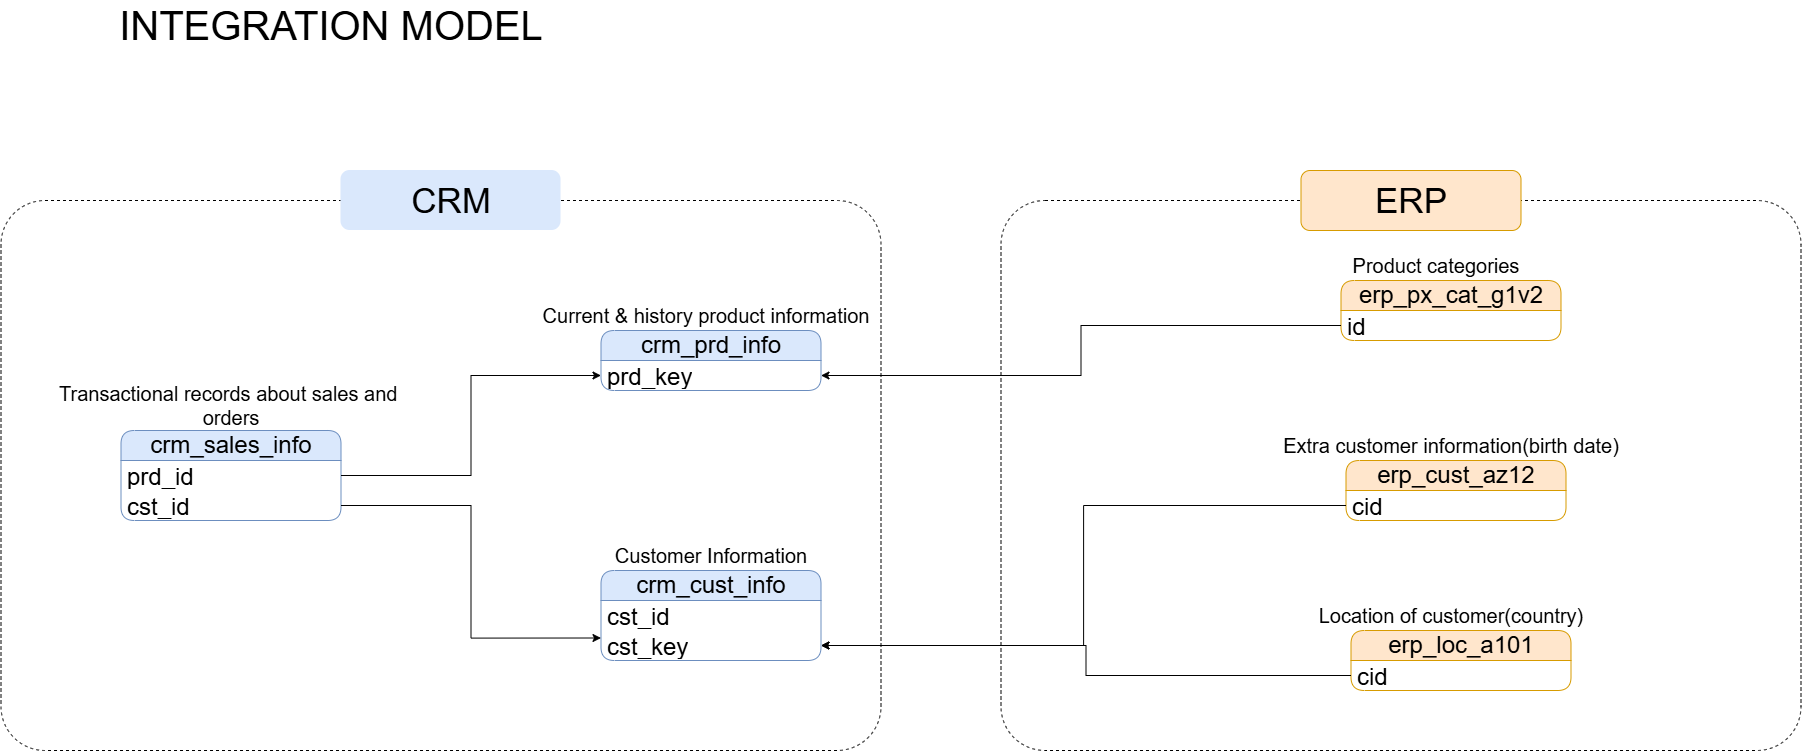

The diagram above was exported from draw.io. Its source (the exported page's mxGraphModel, read from the mxfile embedded in the PNG):
<mxGraphModel dx="2638" dy="2174" grid="1" gridSize="10" guides="1" tooltips="1" connect="1" arrows="1" fold="1" page="1" pageScale="1" pageWidth="850" pageHeight="1100" math="0" shadow="0">
  <root>
    <mxCell id="0" />
    <mxCell id="1" parent="0" />
    <mxCell id="_nVlkv1Er3jVIwtVrG-H-1" parent="1" style="swimlane;fontStyle=0;childLayout=stackLayout;horizontal=1;startSize=30;horizontalStack=0;resizeParent=1;resizeParentMax=0;resizeLast=0;collapsible=1;marginBottom=0;whiteSpace=wrap;html=1;rounded=1;fillColor=#dae8fc;strokeColor=#6c8ebf;fontSize=24;" value="crm_cust_info" vertex="1">
      <mxGeometry height="90" width="220" x="440" y="360" as="geometry" />
    </mxCell>
    <mxCell id="_nVlkv1Er3jVIwtVrG-H-2" parent="_nVlkv1Er3jVIwtVrG-H-1" style="text;strokeColor=none;fillColor=none;align=left;verticalAlign=middle;spacingLeft=4;spacingRight=4;overflow=hidden;points=[[0,0.5],[1,0.5]];portConstraint=eastwest;rotatable=0;whiteSpace=wrap;html=1;fontSize=24;" value="cst_id" vertex="1">
      <mxGeometry height="30" width="220" y="30" as="geometry" />
    </mxCell>
    <mxCell id="_nVlkv1Er3jVIwtVrG-H-33" parent="_nVlkv1Er3jVIwtVrG-H-1" style="text;strokeColor=none;fillColor=none;align=left;verticalAlign=middle;spacingLeft=4;spacingRight=4;overflow=hidden;points=[[0,0.5],[1,0.5]];portConstraint=eastwest;rotatable=0;whiteSpace=wrap;html=1;fontSize=24;" value="cst_key" vertex="1">
      <mxGeometry height="30" width="220" y="60" as="geometry" />
    </mxCell>
    <mxCell id="_nVlkv1Er3jVIwtVrG-H-5" parent="1" style="text;html=1;whiteSpace=wrap;strokeColor=none;fillColor=none;align=center;verticalAlign=middle;rounded=0;" value="&lt;font style=&quot;font-size: 40px;&quot;&gt;INTEGRATION MODEL&lt;/font&gt;" vertex="1">
      <mxGeometry height="50" width="540" x="-100" y="-210" as="geometry" />
    </mxCell>
    <mxCell id="_nVlkv1Er3jVIwtVrG-H-6" parent="1" style="text;html=1;whiteSpace=wrap;strokeColor=none;fillColor=none;align=center;verticalAlign=middle;rounded=0;" value="&lt;font style=&quot;font-size: 20px;&quot;&gt;Customer Information&lt;/font&gt;" vertex="1">
      <mxGeometry height="30" width="200" x="450" y="330" as="geometry" />
    </mxCell>
    <mxCell id="_nVlkv1Er3jVIwtVrG-H-7" parent="1" style="swimlane;fontStyle=0;childLayout=stackLayout;horizontal=1;startSize=30;horizontalStack=0;resizeParent=1;resizeParentMax=0;resizeLast=0;collapsible=1;marginBottom=0;whiteSpace=wrap;html=1;rounded=1;fillColor=#dae8fc;strokeColor=#6c8ebf;fontSize=24;" value="crm_prd_info" vertex="1">
      <mxGeometry height="60" width="220" x="440" y="120" as="geometry" />
    </mxCell>
    <mxCell id="_nVlkv1Er3jVIwtVrG-H-8" parent="_nVlkv1Er3jVIwtVrG-H-7" style="text;strokeColor=none;fillColor=none;align=left;verticalAlign=middle;spacingLeft=4;spacingRight=4;overflow=hidden;points=[[0,0.5],[1,0.5]];portConstraint=eastwest;rotatable=0;whiteSpace=wrap;html=1;fontSize=24;" value="prd_key" vertex="1">
      <mxGeometry height="30" width="220" y="30" as="geometry" />
    </mxCell>
    <mxCell id="_nVlkv1Er3jVIwtVrG-H-9" parent="1" style="text;html=1;whiteSpace=wrap;strokeColor=none;fillColor=none;align=center;verticalAlign=middle;rounded=0;" value="&lt;span style=&quot;font-size: 20px;&quot;&gt;Current &amp;amp; history product information&lt;/span&gt;" vertex="1">
      <mxGeometry height="30" width="350" x="370" y="90" as="geometry" />
    </mxCell>
    <mxCell id="_nVlkv1Er3jVIwtVrG-H-10" parent="1" style="swimlane;fontStyle=0;childLayout=stackLayout;horizontal=1;startSize=30;horizontalStack=0;resizeParent=1;resizeParentMax=0;resizeLast=0;collapsible=1;marginBottom=0;whiteSpace=wrap;html=1;rounded=1;fillColor=#dae8fc;strokeColor=#6c8ebf;fontSize=24;" value="crm_sales_info" vertex="1">
      <mxGeometry height="90" width="220" x="-40" y="220" as="geometry" />
    </mxCell>
    <mxCell id="_nVlkv1Er3jVIwtVrG-H-11" parent="_nVlkv1Er3jVIwtVrG-H-10" style="text;strokeColor=none;fillColor=none;align=left;verticalAlign=middle;spacingLeft=4;spacingRight=4;overflow=hidden;points=[[0,0.5],[1,0.5]];portConstraint=eastwest;rotatable=0;whiteSpace=wrap;html=1;fontSize=24;" value="prd_id" vertex="1">
      <mxGeometry height="30" width="220" y="30" as="geometry" />
    </mxCell>
    <mxCell id="_nVlkv1Er3jVIwtVrG-H-13" parent="_nVlkv1Er3jVIwtVrG-H-10" style="text;strokeColor=none;fillColor=none;align=left;verticalAlign=middle;spacingLeft=4;spacingRight=4;overflow=hidden;points=[[0,0.5],[1,0.5]];portConstraint=eastwest;rotatable=0;whiteSpace=wrap;html=1;fontSize=24;" value="cst_id" vertex="1">
      <mxGeometry height="30" width="220" y="60" as="geometry" />
    </mxCell>
    <mxCell id="_nVlkv1Er3jVIwtVrG-H-12" parent="1" style="text;html=1;whiteSpace=wrap;strokeColor=none;fillColor=none;align=center;verticalAlign=middle;rounded=0;" value="&lt;span style=&quot;font-size: 20px;&quot;&gt;Transactional records about sales and&amp;nbsp; orders&lt;/span&gt;" vertex="1">
      <mxGeometry height="30" width="350" x="-105" y="180" as="geometry" />
    </mxCell>
    <mxCell id="_nVlkv1Er3jVIwtVrG-H-14" edge="1" parent="1" source="_nVlkv1Er3jVIwtVrG-H-13" style="edgeStyle=orthogonalEdgeStyle;rounded=0;orthogonalLoop=1;jettySize=auto;html=1;entryX=0;entryY=0.75;entryDx=0;entryDy=0;" target="_nVlkv1Er3jVIwtVrG-H-1">
      <mxGeometry relative="1" as="geometry" />
    </mxCell>
    <mxCell id="_nVlkv1Er3jVIwtVrG-H-15" edge="1" parent="1" source="_nVlkv1Er3jVIwtVrG-H-11" style="edgeStyle=orthogonalEdgeStyle;rounded=0;orthogonalLoop=1;jettySize=auto;html=1;entryX=0;entryY=0.75;entryDx=0;entryDy=0;" target="_nVlkv1Er3jVIwtVrG-H-7">
      <mxGeometry relative="1" as="geometry" />
    </mxCell>
    <mxCell id="_nVlkv1Er3jVIwtVrG-H-29" parent="1" style="swimlane;fontStyle=0;childLayout=stackLayout;horizontal=1;startSize=30;horizontalStack=0;resizeParent=1;resizeParentMax=0;resizeLast=0;collapsible=1;marginBottom=0;whiteSpace=wrap;html=1;rounded=1;fillColor=#ffe6cc;strokeColor=#d79b00;fontSize=24;" value="erp_cust_az12" vertex="1">
      <mxGeometry height="60" width="220" x="1185" y="250" as="geometry" />
    </mxCell>
    <mxCell id="_nVlkv1Er3jVIwtVrG-H-30" parent="_nVlkv1Er3jVIwtVrG-H-29" style="text;strokeColor=none;fillColor=none;align=left;verticalAlign=middle;spacingLeft=4;spacingRight=4;overflow=hidden;points=[[0,0.5],[1,0.5]];portConstraint=eastwest;rotatable=0;whiteSpace=wrap;html=1;fontSize=24;" value="cid" vertex="1">
      <mxGeometry height="30" width="220" y="30" as="geometry" />
    </mxCell>
    <mxCell id="_nVlkv1Er3jVIwtVrG-H-31" parent="1" style="text;html=1;whiteSpace=wrap;strokeColor=none;fillColor=none;align=center;verticalAlign=middle;rounded=0;" value="&lt;span style=&quot;font-size: 20px;&quot;&gt;Extra customer information(birth date)&lt;/span&gt;" vertex="1">
      <mxGeometry height="30" width="350" x="1115" y="220" as="geometry" />
    </mxCell>
    <mxCell id="_nVlkv1Er3jVIwtVrG-H-34" edge="1" parent="1" source="_nVlkv1Er3jVIwtVrG-H-30" style="edgeStyle=orthogonalEdgeStyle;rounded=0;orthogonalLoop=1;jettySize=auto;html=1;entryX=1;entryY=0.5;entryDx=0;entryDy=0;" target="_nVlkv1Er3jVIwtVrG-H-33">
      <mxGeometry relative="1" as="geometry" />
    </mxCell>
    <mxCell id="_nVlkv1Er3jVIwtVrG-H-35" parent="1" style="swimlane;fontStyle=0;childLayout=stackLayout;horizontal=1;startSize=30;horizontalStack=0;resizeParent=1;resizeParentMax=0;resizeLast=0;collapsible=1;marginBottom=0;whiteSpace=wrap;html=1;rounded=1;fillColor=#ffe6cc;strokeColor=#d79b00;fontSize=24;" value="erp_loc_a101" vertex="1">
      <mxGeometry height="60" width="220" x="1190" y="420" as="geometry" />
    </mxCell>
    <mxCell id="_nVlkv1Er3jVIwtVrG-H-36" parent="_nVlkv1Er3jVIwtVrG-H-35" style="text;strokeColor=none;fillColor=none;align=left;verticalAlign=middle;spacingLeft=4;spacingRight=4;overflow=hidden;points=[[0,0.5],[1,0.5]];portConstraint=eastwest;rotatable=0;whiteSpace=wrap;html=1;fontSize=24;" value="cid" vertex="1">
      <mxGeometry height="30" width="220" y="30" as="geometry" />
    </mxCell>
    <mxCell id="_nVlkv1Er3jVIwtVrG-H-37" parent="1" style="text;html=1;whiteSpace=wrap;strokeColor=none;fillColor=none;align=center;verticalAlign=middle;rounded=0;" value="&lt;span style=&quot;font-size: 20px;&quot;&gt;Location of customer(country)&lt;/span&gt;" vertex="1">
      <mxGeometry height="30" width="350" x="1115" y="390" as="geometry" />
    </mxCell>
    <mxCell id="_nVlkv1Er3jVIwtVrG-H-39" edge="1" parent="1" source="_nVlkv1Er3jVIwtVrG-H-36" style="edgeStyle=orthogonalEdgeStyle;rounded=0;orthogonalLoop=1;jettySize=auto;html=1;" target="_nVlkv1Er3jVIwtVrG-H-33">
      <mxGeometry relative="1" as="geometry" />
    </mxCell>
    <mxCell id="_nVlkv1Er3jVIwtVrG-H-40" parent="1" style="swimlane;fontStyle=0;childLayout=stackLayout;horizontal=1;startSize=30;horizontalStack=0;resizeParent=1;resizeParentMax=0;resizeLast=0;collapsible=1;marginBottom=0;whiteSpace=wrap;html=1;rounded=1;fillColor=#ffe6cc;strokeColor=#d79b00;fontSize=24;" value="erp_px_cat_g1v2" vertex="1">
      <mxGeometry height="60" width="220" x="1180" y="70" as="geometry" />
    </mxCell>
    <mxCell id="_nVlkv1Er3jVIwtVrG-H-41" parent="_nVlkv1Er3jVIwtVrG-H-40" style="text;strokeColor=none;fillColor=none;align=left;verticalAlign=middle;spacingLeft=4;spacingRight=4;overflow=hidden;points=[[0,0.5],[1,0.5]];portConstraint=eastwest;rotatable=0;whiteSpace=wrap;html=1;fontSize=24;" value="id" vertex="1">
      <mxGeometry height="30" width="220" y="30" as="geometry" />
    </mxCell>
    <mxCell id="_nVlkv1Er3jVIwtVrG-H-42" parent="1" style="text;html=1;whiteSpace=wrap;strokeColor=none;fillColor=none;align=center;verticalAlign=middle;rounded=0;" value="&lt;span style=&quot;font-size: 20px;&quot;&gt;Product categories&lt;/span&gt;" vertex="1">
      <mxGeometry height="30" width="350" x="1100" y="40" as="geometry" />
    </mxCell>
    <mxCell id="_nVlkv1Er3jVIwtVrG-H-43" edge="1" parent="1" source="_nVlkv1Er3jVIwtVrG-H-41" style="edgeStyle=orthogonalEdgeStyle;rounded=0;orthogonalLoop=1;jettySize=auto;html=1;entryX=1;entryY=0.75;entryDx=0;entryDy=0;" target="_nVlkv1Er3jVIwtVrG-H-7">
      <mxGeometry relative="1" as="geometry" />
    </mxCell>
    <mxCell id="_nVlkv1Er3jVIwtVrG-H-44" parent="1" style="rounded=1;whiteSpace=wrap;html=1;arcSize=8;fillColor=none;dashed=1;" value="" vertex="1">
      <mxGeometry height="550" width="880" x="-160" y="-10" as="geometry" />
    </mxCell>
    <mxCell id="_nVlkv1Er3jVIwtVrG-H-46" parent="1" style="rounded=1;whiteSpace=wrap;html=1;fillColor=#dae8fc;strokeColor=none;" value="&lt;font style=&quot;font-size: 35px;&quot;&gt;CRM&lt;/font&gt;" vertex="1">
      <mxGeometry height="60" width="220" x="180" y="-40" as="geometry" />
    </mxCell>
    <mxCell id="_nVlkv1Er3jVIwtVrG-H-47" parent="1" style="rounded=1;whiteSpace=wrap;html=1;arcSize=8;fillColor=none;dashed=1;" value="" vertex="1">
      <mxGeometry height="550" width="800" x="840" y="-10" as="geometry" />
    </mxCell>
    <mxCell id="_nVlkv1Er3jVIwtVrG-H-49" parent="1" style="rounded=1;whiteSpace=wrap;html=1;fillColor=#ffe6cc;strokeColor=#d79b00;" value="&lt;font style=&quot;font-size: 35px;&quot;&gt;ERP&lt;/font&gt;" vertex="1">
      <mxGeometry height="60" width="220" x="1140" y="-40" as="geometry" />
    </mxCell>
  </root>
</mxGraphModel>